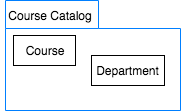

The diagram above was exported from draw.io. Its source (the exported page's mxGraphModel, read from the mxfile embedded in the PNG):
<mxGraphModel dx="790" dy="495" grid="1" gridSize="10" guides="1" tooltips="1" connect="1" arrows="1" fold="1" page="1" pageScale="1" pageWidth="850" pageHeight="1100" math="0" shadow="0">
  <root>
    <mxCell id="0" />
    <mxCell id="1" parent="0" />
    <mxCell id="5a5282f6c1533cbd-5" value="" style="shape=folder;fontStyle=1;spacingTop=10;tabWidth=93;tabHeight=28;tabPosition=left;html=1;strokeColor=#007FFF;" vertex="1" parent="1">
      <mxGeometry x="355" y="100" width="175" height="110" as="geometry" />
    </mxCell>
    <mxCell id="5a5282f6c1533cbd-6" value="Course Catalog" style="text;html=1;strokeColor=none;fillColor=none;align=center;verticalAlign=middle;whiteSpace=wrap;" vertex="1" parent="1">
      <mxGeometry x="350" y="100" width="100" height="30" as="geometry" />
    </mxCell>
    <mxCell id="5a5282f6c1533cbd-7" value="Course" style="text;html=1;strokeColor=#000000;fillColor=#FFFFFF;align=center;verticalAlign=middle;whiteSpace=wrap;fontFamily=Helvetica;fontSize=12;fontColor=#000000;" vertex="1" parent="1">
      <mxGeometry x="363" y="135" width="62" height="30" as="geometry" />
    </mxCell>
    <mxCell id="7605f0e85606ec13-1" value="Department" style="text;html=1;strokeColor=#000000;fillColor=#FFFFFF;align=center;verticalAlign=middle;whiteSpace=wrap;fontFamily=Helvetica;fontSize=12;fontColor=#000000;" vertex="1" parent="1">
      <mxGeometry x="441" y="155" width="73" height="30" as="geometry" />
    </mxCell>
  </root>
</mxGraphModel>